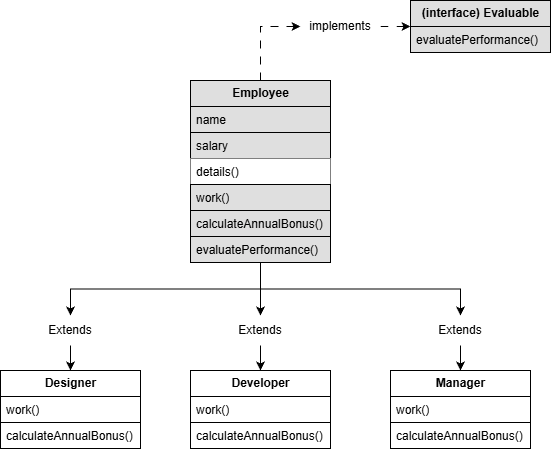

The diagram above was exported from draw.io. Its source (the exported page's mxGraphModel, read from the mxfile embedded in the PNG):
<mxGraphModel dx="1426" dy="749" grid="1" gridSize="10" guides="1" tooltips="1" connect="1" arrows="1" fold="1" page="1" pageScale="1" pageWidth="827" pageHeight="1169" math="0" shadow="0">
  <root>
    <mxCell id="0" />
    <mxCell id="1" parent="0" />
    <mxCell id="bflwoe0XQ9VKLF3u_ZF6-39" edge="1" parent="1" source="bflwoe0XQ9VKLF3u_ZF6-45" style="edgeStyle=orthogonalEdgeStyle;rounded=0;orthogonalLoop=1;jettySize=auto;html=1;exitX=0.5;exitY=1;exitDx=0;exitDy=0;entryX=0.5;entryY=0;entryDx=0;entryDy=0;" target="bflwoe0XQ9VKLF3u_ZF6-24">
      <mxGeometry relative="1" as="geometry" />
    </mxCell>
    <mxCell id="bflwoe0XQ9VKLF3u_ZF6-40" edge="1" parent="1" source="bflwoe0XQ9VKLF3u_ZF6-46" style="edgeStyle=orthogonalEdgeStyle;rounded=0;orthogonalLoop=1;jettySize=auto;html=1;exitX=0.5;exitY=1;exitDx=0;exitDy=0;" target="bflwoe0XQ9VKLF3u_ZF6-31">
      <mxGeometry relative="1" as="geometry" />
    </mxCell>
    <mxCell id="bflwoe0XQ9VKLF3u_ZF6-8" parent="1" style="swimlane;fontStyle=0;childLayout=stackLayout;horizontal=1;startSize=26;fillColor=#DFDFDF;horizontalStack=0;resizeParent=1;resizeParentMax=0;resizeLast=0;collapsible=1;marginBottom=0;html=1;rounded=0;" value="&lt;b&gt;Employee&lt;/b&gt;" vertex="1">
      <mxGeometry height="182" width="140" x="320" y="150" as="geometry" />
    </mxCell>
    <mxCell id="bflwoe0XQ9VKLF3u_ZF6-9" parent="bflwoe0XQ9VKLF3u_ZF6-8" style="text;strokeColor=default;fillColor=#DFDFDF;align=left;verticalAlign=top;spacingLeft=4;spacingRight=4;overflow=hidden;rotatable=0;points=[[0,0.5],[1,0.5]];portConstraint=eastwest;whiteSpace=wrap;html=1;fillStyle=auto;" value="name&lt;span style=&quot;white-space: pre;&quot;&gt;&#09;&lt;/span&gt;" vertex="1">
      <mxGeometry height="26" width="140" y="26" as="geometry" />
    </mxCell>
    <mxCell id="bflwoe0XQ9VKLF3u_ZF6-10" parent="bflwoe0XQ9VKLF3u_ZF6-8" style="text;strokeColor=default;fillColor=#DFDFDF;align=left;verticalAlign=top;spacingLeft=4;spacingRight=4;overflow=hidden;rotatable=0;points=[[0,0.5],[1,0.5]];portConstraint=eastwest;whiteSpace=wrap;html=1;fillStyle=auto;" value="salary" vertex="1">
      <mxGeometry height="26" width="140" y="52" as="geometry" />
    </mxCell>
    <mxCell id="bflwoe0XQ9VKLF3u_ZF6-11" parent="bflwoe0XQ9VKLF3u_ZF6-8" style="text;strokeColor=none;fillColor=default;align=left;verticalAlign=top;spacingLeft=4;spacingRight=4;overflow=hidden;rotatable=0;points=[[0,0.5],[1,0.5]];portConstraint=eastwest;whiteSpace=wrap;html=1;" value="details()" vertex="1">
      <mxGeometry height="26" width="140" y="78" as="geometry" />
    </mxCell>
    <mxCell id="bflwoe0XQ9VKLF3u_ZF6-12" parent="bflwoe0XQ9VKLF3u_ZF6-8" style="text;strokeColor=default;fillColor=#DFDFDF;align=left;verticalAlign=top;spacingLeft=4;spacingRight=4;overflow=hidden;rotatable=0;points=[[0,0.5],[1,0.5]];portConstraint=eastwest;whiteSpace=wrap;html=1;fillStyle=auto;" value="work()" vertex="1">
      <mxGeometry height="26" width="140" y="104" as="geometry" />
    </mxCell>
    <mxCell id="bflwoe0XQ9VKLF3u_ZF6-13" parent="bflwoe0XQ9VKLF3u_ZF6-8" style="text;strokeColor=default;fillColor=#DFDFDF;align=left;verticalAlign=top;spacingLeft=4;spacingRight=4;overflow=hidden;rotatable=0;points=[[0,0.5],[1,0.5]];portConstraint=eastwest;whiteSpace=wrap;html=1;fillStyle=auto;" value="calculateAnnualBonus()" vertex="1">
      <mxGeometry height="26" width="140" y="130" as="geometry" />
    </mxCell>
    <mxCell id="bflwoe0XQ9VKLF3u_ZF6-37" parent="bflwoe0XQ9VKLF3u_ZF6-8" style="text;strokeColor=default;fillColor=#DFDFDF;align=left;verticalAlign=top;spacingLeft=4;spacingRight=4;overflow=hidden;rotatable=0;points=[[0,0.5],[1,0.5]];portConstraint=eastwest;whiteSpace=wrap;html=1;fillStyle=auto;" value="evaluatePerformance()" vertex="1">
      <mxGeometry height="26" width="140" y="156" as="geometry" />
    </mxCell>
    <mxCell id="bflwoe0XQ9VKLF3u_ZF6-14" parent="1" style="swimlane;fontStyle=0;childLayout=stackLayout;horizontal=1;startSize=26;fillColor=#DFDFDF;horizontalStack=0;resizeParent=1;resizeParentMax=0;resizeLast=0;collapsible=1;marginBottom=0;html=1;rounded=0;" value="&lt;b&gt;(interface) Evaluable&lt;/b&gt;" vertex="1">
      <mxGeometry height="52" width="140" x="540" y="70" as="geometry" />
    </mxCell>
    <mxCell id="bflwoe0XQ9VKLF3u_ZF6-15" parent="bflwoe0XQ9VKLF3u_ZF6-14" style="text;strokeColor=default;fillColor=#DFDFDF;align=left;verticalAlign=top;spacingLeft=4;spacingRight=4;overflow=hidden;rotatable=0;points=[[0,0.5],[1,0.5]];portConstraint=eastwest;whiteSpace=wrap;html=1;fillStyle=auto;" value="evaluatePerformance()" vertex="1">
      <mxGeometry height="26" width="140" y="26" as="geometry" />
    </mxCell>
    <mxCell id="bflwoe0XQ9VKLF3u_ZF6-24" parent="1" style="swimlane;fontStyle=0;childLayout=stackLayout;horizontal=1;startSize=26;fillColor=default;horizontalStack=0;resizeParent=1;resizeParentMax=0;resizeLast=0;collapsible=1;marginBottom=0;html=1;rounded=0;" value="&lt;b&gt;Designer&lt;/b&gt;" vertex="1">
      <mxGeometry height="78" width="140" x="130" y="440" as="geometry" />
    </mxCell>
    <mxCell id="bflwoe0XQ9VKLF3u_ZF6-25" parent="bflwoe0XQ9VKLF3u_ZF6-24" style="text;strokeColor=default;fillColor=default;align=left;verticalAlign=top;spacingLeft=4;spacingRight=4;overflow=hidden;rotatable=0;points=[[0,0.5],[1,0.5]];portConstraint=eastwest;whiteSpace=wrap;html=1;fillStyle=auto;" value="work()" vertex="1">
      <mxGeometry height="26" width="140" y="26" as="geometry" />
    </mxCell>
    <mxCell id="bflwoe0XQ9VKLF3u_ZF6-26" parent="bflwoe0XQ9VKLF3u_ZF6-24" style="text;strokeColor=default;fillColor=default;align=left;verticalAlign=top;spacingLeft=4;spacingRight=4;overflow=hidden;rotatable=0;points=[[0,0.5],[1,0.5]];portConstraint=eastwest;whiteSpace=wrap;html=1;fillStyle=auto;" value="calculateAnnualBonus()" vertex="1">
      <mxGeometry height="26" width="140" y="52" as="geometry" />
    </mxCell>
    <mxCell id="bflwoe0XQ9VKLF3u_ZF6-31" parent="1" style="swimlane;fontStyle=0;childLayout=stackLayout;horizontal=1;startSize=26;fillColor=default;horizontalStack=0;resizeParent=1;resizeParentMax=0;resizeLast=0;collapsible=1;marginBottom=0;html=1;rounded=0;" value="&lt;b&gt;Developer&lt;/b&gt;" vertex="1">
      <mxGeometry height="78" width="140" x="320" y="440" as="geometry" />
    </mxCell>
    <mxCell id="bflwoe0XQ9VKLF3u_ZF6-32" parent="bflwoe0XQ9VKLF3u_ZF6-31" style="text;strokeColor=default;fillColor=default;align=left;verticalAlign=top;spacingLeft=4;spacingRight=4;overflow=hidden;rotatable=0;points=[[0,0.5],[1,0.5]];portConstraint=eastwest;whiteSpace=wrap;html=1;fillStyle=auto;" value="work()" vertex="1">
      <mxGeometry height="26" width="140" y="26" as="geometry" />
    </mxCell>
    <mxCell id="bflwoe0XQ9VKLF3u_ZF6-33" parent="bflwoe0XQ9VKLF3u_ZF6-31" style="text;strokeColor=default;fillColor=default;align=left;verticalAlign=top;spacingLeft=4;spacingRight=4;overflow=hidden;rotatable=0;points=[[0,0.5],[1,0.5]];portConstraint=eastwest;whiteSpace=wrap;html=1;fillStyle=auto;" value="calculateAnnualBonus()" vertex="1">
      <mxGeometry height="26" width="140" y="52" as="geometry" />
    </mxCell>
    <mxCell id="bflwoe0XQ9VKLF3u_ZF6-34" parent="1" style="swimlane;fontStyle=0;childLayout=stackLayout;horizontal=1;startSize=26;fillColor=default;horizontalStack=0;resizeParent=1;resizeParentMax=0;resizeLast=0;collapsible=1;marginBottom=0;html=1;rounded=0;" value="&lt;b&gt;Manager&lt;/b&gt;" vertex="1">
      <mxGeometry height="78" width="140" x="520" y="440" as="geometry" />
    </mxCell>
    <mxCell id="bflwoe0XQ9VKLF3u_ZF6-35" parent="bflwoe0XQ9VKLF3u_ZF6-34" style="text;strokeColor=default;fillColor=default;align=left;verticalAlign=top;spacingLeft=4;spacingRight=4;overflow=hidden;rotatable=0;points=[[0,0.5],[1,0.5]];portConstraint=eastwest;whiteSpace=wrap;html=1;fillStyle=auto;" value="work()" vertex="1">
      <mxGeometry height="26" width="140" y="26" as="geometry" />
    </mxCell>
    <mxCell id="bflwoe0XQ9VKLF3u_ZF6-36" parent="bflwoe0XQ9VKLF3u_ZF6-34" style="text;strokeColor=default;fillColor=default;align=left;verticalAlign=top;spacingLeft=4;spacingRight=4;overflow=hidden;rotatable=0;points=[[0,0.5],[1,0.5]];portConstraint=eastwest;whiteSpace=wrap;html=1;fillStyle=auto;" value="calculateAnnualBonus()" vertex="1">
      <mxGeometry height="26" width="140" y="52" as="geometry" />
    </mxCell>
    <mxCell id="bflwoe0XQ9VKLF3u_ZF6-41" edge="1" parent="1" source="bflwoe0XQ9VKLF3u_ZF6-48" style="edgeStyle=orthogonalEdgeStyle;rounded=0;orthogonalLoop=1;jettySize=auto;html=1;exitX=0.5;exitY=1;exitDx=0;exitDy=0;entryX=0.5;entryY=0;entryDx=0;entryDy=0;" target="bflwoe0XQ9VKLF3u_ZF6-34">
      <mxGeometry relative="1" as="geometry" />
    </mxCell>
    <mxCell id="bflwoe0XQ9VKLF3u_ZF6-43" edge="1" parent="1" source="bflwoe0XQ9VKLF3u_ZF6-50" style="edgeStyle=orthogonalEdgeStyle;rounded=0;orthogonalLoop=1;jettySize=auto;html=1;exitX=1;exitY=0.5;exitDx=0;exitDy=0;entryX=0;entryY=0.5;entryDx=0;entryDy=0;dashed=1;dashPattern=8 8;" target="bflwoe0XQ9VKLF3u_ZF6-14">
      <mxGeometry relative="1" as="geometry" />
    </mxCell>
    <mxCell id="bflwoe0XQ9VKLF3u_ZF6-44" edge="1" parent="1" source="bflwoe0XQ9VKLF3u_ZF6-8" style="edgeStyle=orthogonalEdgeStyle;rounded=0;orthogonalLoop=1;jettySize=auto;html=1;exitX=0.5;exitY=1;exitDx=0;exitDy=0;entryX=0.5;entryY=0;entryDx=0;entryDy=0;" target="bflwoe0XQ9VKLF3u_ZF6-45" value="">
      <mxGeometry relative="1" as="geometry">
        <mxPoint x="390" y="332" as="sourcePoint" />
        <mxPoint x="200" y="440" as="targetPoint" />
      </mxGeometry>
    </mxCell>
    <mxCell id="bflwoe0XQ9VKLF3u_ZF6-45" parent="1" style="text;html=1;whiteSpace=wrap;strokeColor=none;fillColor=none;align=center;verticalAlign=middle;rounded=0;" value="Extends" vertex="1">
      <mxGeometry height="30" width="60" x="170" y="385" as="geometry" />
    </mxCell>
    <mxCell id="bflwoe0XQ9VKLF3u_ZF6-47" edge="1" parent="1" source="bflwoe0XQ9VKLF3u_ZF6-8" style="edgeStyle=orthogonalEdgeStyle;rounded=0;orthogonalLoop=1;jettySize=auto;html=1;exitX=0.5;exitY=1;exitDx=0;exitDy=0;" target="bflwoe0XQ9VKLF3u_ZF6-46" value="">
      <mxGeometry relative="1" as="geometry">
        <mxPoint x="390" y="332" as="sourcePoint" />
        <mxPoint x="390" y="440" as="targetPoint" />
      </mxGeometry>
    </mxCell>
    <mxCell id="bflwoe0XQ9VKLF3u_ZF6-46" parent="1" style="text;html=1;whiteSpace=wrap;strokeColor=none;fillColor=none;align=center;verticalAlign=middle;rounded=0;" value="Extends" vertex="1">
      <mxGeometry height="30" width="60" x="360" y="385" as="geometry" />
    </mxCell>
    <mxCell id="bflwoe0XQ9VKLF3u_ZF6-49" edge="1" parent="1" source="bflwoe0XQ9VKLF3u_ZF6-8" style="edgeStyle=orthogonalEdgeStyle;rounded=0;orthogonalLoop=1;jettySize=auto;html=1;exitX=0.5;exitY=1;exitDx=0;exitDy=0;entryX=0.5;entryY=0;entryDx=0;entryDy=0;" target="bflwoe0XQ9VKLF3u_ZF6-48" value="">
      <mxGeometry relative="1" as="geometry">
        <mxPoint x="390" y="332" as="sourcePoint" />
        <mxPoint x="590" y="440" as="targetPoint" />
      </mxGeometry>
    </mxCell>
    <mxCell id="bflwoe0XQ9VKLF3u_ZF6-48" parent="1" style="text;html=1;whiteSpace=wrap;strokeColor=none;fillColor=none;align=center;verticalAlign=middle;rounded=0;" value="Extends" vertex="1">
      <mxGeometry height="30" width="60" x="560" y="385" as="geometry" />
    </mxCell>
    <mxCell id="bflwoe0XQ9VKLF3u_ZF6-51" edge="1" parent="1" source="bflwoe0XQ9VKLF3u_ZF6-8" style="edgeStyle=orthogonalEdgeStyle;rounded=0;orthogonalLoop=1;jettySize=auto;html=1;exitX=0.5;exitY=0;exitDx=0;exitDy=0;entryX=0;entryY=0.5;entryDx=0;entryDy=0;dashed=1;dashPattern=8 8;" target="bflwoe0XQ9VKLF3u_ZF6-50" value="">
      <mxGeometry relative="1" as="geometry">
        <mxPoint x="390" y="150" as="sourcePoint" />
        <mxPoint x="550" y="96" as="targetPoint" />
      </mxGeometry>
    </mxCell>
    <mxCell id="bflwoe0XQ9VKLF3u_ZF6-50" parent="1" style="text;html=1;whiteSpace=wrap;strokeColor=none;fillColor=none;align=center;verticalAlign=middle;rounded=0;" value="implements" vertex="1">
      <mxGeometry height="30" width="80" x="430" y="81" as="geometry" />
    </mxCell>
  </root>
</mxGraphModel>